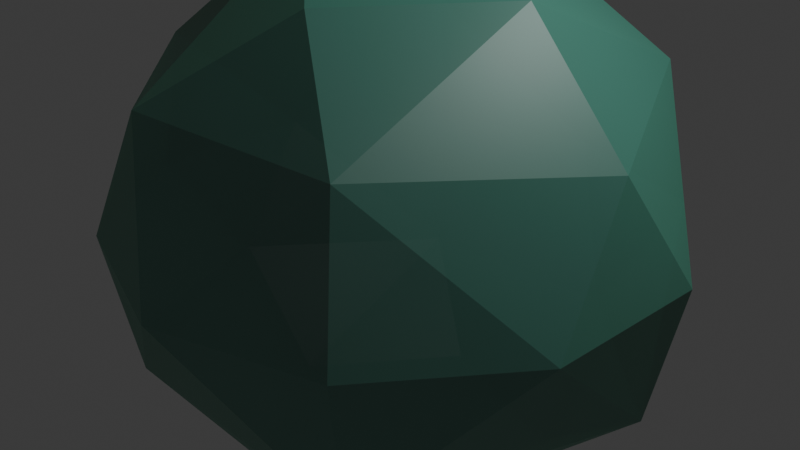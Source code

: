 # Source: tree_canopy.blend  (saved by Blender 4.4.32; exported with 4.5.12 LTS)
import bpy
from mathutils import Matrix  # noqa: F401  (used for matrix-valued properties, if any)

bpy.ops.wm.read_factory_settings(use_empty=True)
scene = bpy.context.scene
scene.name = 'Scene'

# ---- collections
col_collection = bpy.data.collections.new('Collection'); scene.collection.children.link(col_collection)

# ---- materials (node trees are filled in below, after node groups)
mat_tree_canopy = bpy.data.materials.new('tree_canopy')

# ---- material node trees
mat_tree_canopy.use_nodes = True; mat_tree_canopy.node_tree.nodes.clear()
_N = mat_tree_canopy.node_tree.nodes; _L = mat_tree_canopy.node_tree.links
n0 = _N.new('ShaderNodeBsdfPrincipled'); n0.name = 'Principled BSDF'; n0.location = (10, 300)
n0.inputs[4].default_value = 0.7
n0.inputs[7].default_value = 0.5
n0.inputs[24].default_value = 0.5
n0.inputs[26].default_value = (0.02351, 0.1684, 0.02935, 1.0)
n1 = _N.new('ShaderNodeOutputMaterial'); n1.name = 'Material Output'; n1.location = (300, 300)
n2 = _N.new('ShaderNodeAmbientOcclusion'); n2.name = 'Ambient Occlusion'; n2.location = (-280, 275)
n2.inputs[0].default_value = (0.06125, 0.2307, 0.1779, 1.0)
_L.new(n0.outputs[0], n1.inputs[0])
_L.new(n2.outputs[0], n0.inputs[0])
n1.is_active_output = True

# ---- world
world_world = bpy.data.worlds.new('World'); scene.world = world_world
world_world.use_nodes = True; world_world.node_tree.nodes.clear()
_N = world_world.node_tree.nodes; _L = world_world.node_tree.links
n0 = _N.new('ShaderNodeOutputWorld'); n0.name = 'World Output'; n0.location = (300, 300)
n1 = _N.new('ShaderNodeBackground'); n1.name = 'Background'; n1.location = (10, 300)
n1.inputs[0].default_value = (0.05088, 0.05088, 0.05088, 1.0)
_L.new(n1.outputs[0], n0.inputs[0])
n0.is_active_output = True
world_world.color = (0.05088, 0.05088, 0.05088)
world_world.sun_shadow_jitter_overblur = 0.0

# ---- cameras
cam_camera = bpy.data.cameras.new('Camera')
cam_camera.clip_end = 100.0
cam_camera.ortho_scale = 7.314

# ---- lights
light_light = bpy.data.lights.new('Light', 'POINT')
light_light.energy = 1000.0
light_light.shadow_soft_size = 0.1

# ---- meshes
me_icosphere = bpy.data.meshes.new('Icosphere')
me_icosphere.from_pydata([(0.0, 0.0, -1.0), (0.7236, -0.5257, -0.4472), (-0.2764, -0.8506, -0.4472), (-0.8944, 0.0, -0.4472), (-0.2764, 0.8506, -0.4472), (0.7236, 0.5257, -0.4472), (0.2764, -0.8506, 0.4472), (-0.7236, -0.5257, 0.4472), (-0.7236, 0.5257, 0.4472), (0.2764, 0.8506, 0.4472), (0.8944, 0.0, 0.4472), (0.0, 0.0, 1.0), (-0.1625, -0.5, -0.8507), (0.4253, -0.309, -0.8507), (0.2629, -0.809, -0.5257), (0.8506, 0.0, -0.5257), (0.4253, 0.309, -0.8507), (-0.5257, 0.0, -0.8507), (-0.6882, -0.5, -0.5257), (-0.1625, 0.5, -0.8507), (-0.6882, 0.5, -0.5257), (0.2629, 0.809, -0.5257), (0.9511, -0.309, 0.0), (0.9511, 0.309, 0.0), (0.0, -1.0, 0.0), (0.5878, -0.809, 0.0), (-0.9511, -0.309, 0.0), (-0.5878, -0.809, 0.0), (-0.5878, 0.809, 0.0), (-0.9511, 0.309, 0.0), (0.5878, 0.809, 0.0), (0.0, 1.0, 0.0), (0.6882, -0.5, 0.5257), (-0.2629, -0.809, 0.5257), (-0.8506, 0.0, 0.5257), (-0.2629, 0.809, 0.5257), (0.6882, 0.5, 0.5257), (0.1625, -0.5, 0.8507), (0.5257, 0.0, 0.8507), (-0.4253, -0.309, 0.8507), (-0.4253, 0.309, 0.8507), (0.1625, 0.5, 0.8507)], [], [(0, 13, 12), (1, 13, 15), (0, 12, 17), (0, 17, 19), (0, 19, 16), (1, 15, 22), (2, 14, 24), (3, 18, 26), (4, 20, 28), (5, 21, 30), (1, 22, 25), (2, 24, 27), (3, 26, 29), (4, 28, 31), (5, 30, 23), (6, 32, 37), (7, 33, 39), (8, 34, 40), (9, 35, 41), (10, 36, 38), (38, 41, 11), (38, 36, 41), (36, 9, 41), (41, 40, 11), (41, 35, 40), (35, 8, 40), (40, 39, 11), (40, 34, 39), (34, 7, 39), (39, 37, 11), (39, 33, 37), (33, 6, 37), (37, 38, 11), (37, 32, 38), (32, 10, 38), (23, 36, 10), (23, 30, 36), (30, 9, 36), (31, 35, 9), (31, 28, 35), (28, 8, 35), (29, 34, 8), (29, 26, 34), (26, 7, 34), (27, 33, 7), (27, 24, 33), (24, 6, 33), (25, 32, 6), (25, 22, 32), (22, 10, 32), (30, 31, 9), (30, 21, 31), (21, 4, 31), (28, 29, 8), (28, 20, 29), (20, 3, 29), (26, 27, 7), (26, 18, 27), (18, 2, 27), (24, 25, 6), (24, 14, 25), (14, 1, 25), (22, 23, 10), (22, 15, 23), (15, 5, 23), (16, 21, 5), (16, 19, 21), (19, 4, 21), (19, 20, 4), (19, 17, 20), (17, 3, 20), (17, 18, 3), (17, 12, 18), (12, 2, 18), (15, 16, 5), (15, 13, 16), (13, 0, 16), (12, 14, 2), (12, 13, 14), (13, 1, 14)])
_uv = me_icosphere.uv_layers.new(name='UVMap')
_uv.uv.foreach_set('vector', [0.1818, 0.0, 0.2273, 0.07873, 0.1364, 0.07873, 0.2727, 0.1575, 0.3182, 0.07873, 0.3636, 0.1575, 0.9091, 0.0, 0.9545, 0.07873, 0.8636, 0.07873, 0.7273, 0.0, 0.7727, 0.07873, 0.6818, 0.07873, 0.5455, 0.0, 0.5909, 0.07873, 0.5, 0.07873, 0.2727, 0.1575, 0.3636, 0.1575, 0.3182, 0.2362, 0.09091, 0.1575, 0.1818, 0.1575, 0.1364, 0.2362, 0.8182, 0.1575, 0.9091, 0.1575, 0.8636, 0.2362, 0.6364, 0.1575, 0.7273, 0.1575, 0.6818, 0.2362, 0.4545, 0.1575, 0.5455, 0.1575, 0.5, 0.2362, 0.2727, 0.1575, 0.3182, 0.2362, 0.2273, 0.2362, 0.09091, 0.1575, 0.1364, 0.2362, 0.04546, 0.2362, 0.8182, 0.1575, 0.8636, 0.2362, 0.7727, 0.2362, 0.6364, 0.1575, 0.6818, 0.2362, 0.5909, 0.2362, 0.4545, 0.1575, 0.5, 0.2362, 0.4091, 0.2362, 0.1818, 0.3149, 0.2727, 0.3149, 0.2273, 0.3937, 0.0, 0.3149, 0.09091, 0.3149, 0.04546, 0.3937, 0.7273, 0.3149, 0.8182, 0.3149, 0.7727, 0.3937, 0.5455, 0.3149, 0.6364, 0.3149, 0.5909, 0.3937, 0.3636, 0.3149, 0.4545, 0.3149, 0.4091, 0.3937, 0.4091, 0.3937, 0.5, 0.3937, 0.4545, 0.4724, 0.4091, 0.3937, 0.4545, 0.3149, 0.5, 0.3937, 0.4545, 0.3149, 0.5455, 0.3149, 0.5, 0.3937, 0.5909, 0.3937, 0.6818, 0.3937, 0.6364, 0.4724, 0.5909, 0.3937, 0.6364, 0.3149, 0.6818, 0.3937, 0.6364, 0.3149, 0.7273, 0.3149, 0.6818, 0.3937, 0.7727, 0.3937, 0.8636, 0.3937, 0.8182, 0.4724, 0.7727, 0.3937, 0.8182, 0.3149, 0.8636, 0.3937, 0.8182, 0.3149, 0.9091, 0.3149, 0.8636, 0.3937, 0.04546, 0.3937, 0.1364, 0.3937, 0.09091, 0.4724, 0.04546, 0.3937, 0.09091, 0.3149, 0.1364, 0.3937, 0.09091, 0.3149, 0.1818, 0.3149, 0.1364, 0.3937, 0.2273, 0.3937, 0.3182, 0.3937, 0.2727, 0.4724, 0.2273, 0.3937, 0.2727, 0.3149, 0.3182, 0.3937, 0.2727, 0.3149, 0.3636, 0.3149, 0.3182, 0.3937, 0.4091, 0.2362, 0.4545, 0.3149, 0.3636, 0.3149, 0.4091, 0.2362, 0.5, 0.2362, 0.4545, 0.3149, 0.5, 0.2362, 0.5455, 0.3149, 0.4545, 0.3149, 0.5909, 0.2362, 0.6364, 0.3149, 0.5455, 0.3149, 0.5909, 0.2362, 0.6818, 0.2362, 0.6364, 0.3149, 0.6818, 0.2362, 0.7273, 0.3149, 0.6364, 0.3149, 0.7727, 0.2362, 0.8182, 0.3149, 0.7273, 0.3149, 0.7727, 0.2362, 0.8636, 0.2362, 0.8182, 0.3149, 0.8636, 0.2362, 0.9091, 0.3149, 0.8182, 0.3149, 0.04546, 0.2362, 0.09091, 0.3149, 0.0, 0.3149, 0.04546, 0.2362, 0.1364, 0.2362, 0.09091, 0.3149, 0.1364, 0.2362, 0.1818, 0.3149, 0.09091, 0.3149, 0.2273, 0.2362, 0.2727, 0.3149, 0.1818, 0.3149, 0.2273, 0.2362, 0.3182, 0.2362, 0.2727, 0.3149, 0.3182, 0.2362, 0.3636, 0.3149, 0.2727, 0.3149, 0.5, 0.2362, 0.5909, 0.2362, 0.5455, 0.3149, 0.5, 0.2362, 0.5455, 0.1575, 0.5909, 0.2362, 0.5455, 0.1575, 0.6364, 0.1575, 0.5909, 0.2362, 0.6818, 0.2362, 0.7727, 0.2362, 0.7273, 0.3149, 0.6818, 0.2362, 0.7273, 0.1575, 0.7727, 0.2362, 0.7273, 0.1575, 0.8182, 0.1575, 0.7727, 0.2362, 0.8636, 0.2362, 0.9545, 0.2362, 0.9091, 0.3149, 0.8636, 0.2362, 0.9091, 0.1575, 0.9545, 0.2362, 0.9091, 0.1575, 1.0, 0.1575, 0.9545, 0.2362, 0.1364, 0.2362, 0.2273, 0.2362, 0.1818, 0.3149, 0.1364, 0.2362, 0.1818, 0.1575, 0.2273, 0.2362, 0.1818, 0.1575, 0.2727, 0.1575, 0.2273, 0.2362, 0.3182, 0.2362, 0.4091, 0.2362, 0.3636, 0.3149, 0.3182, 0.2362, 0.3636, 0.1575, 0.4091, 0.2362, 0.3636, 0.1575, 0.4545, 0.1575, 0.4091, 0.2362, 0.5, 0.07873, 0.5455, 0.1575, 0.4545, 0.1575, 0.5, 0.07873, 0.5909, 0.07873, 0.5455, 0.1575, 0.5909, 0.07873, 0.6364, 0.1575, 0.5455, 0.1575, 0.6818, 0.07873, 0.7273, 0.1575, 0.6364, 0.1575, 0.6818, 0.07873, 0.7727, 0.07873, 0.7273, 0.1575, 0.7727, 0.07873, 0.8182, 0.1575, 0.7273, 0.1575, 0.8636, 0.07873, 0.9091, 0.1575, 0.8182, 0.1575, 0.8636, 0.07873, 0.9545, 0.07873, 0.9091, 0.1575, 0.9545, 0.07873, 1.0, 0.1575, 0.9091, 0.1575, 0.3636, 0.1575, 0.4091, 0.07873, 0.4545, 0.1575, 0.3636, 0.1575, 0.3182, 0.07873, 0.4091, 0.07873, 0.3182, 0.07873, 0.3636, 0.0, 0.4091, 0.07873, 0.1364, 0.07873, 0.1818, 0.1575, 0.09091, 0.1575, 0.1364, 0.07873, 0.2273, 0.07873, 0.1818, 0.1575, 0.2273, 0.07873, 0.2727, 0.1575, 0.1818, 0.1575])
me_icosphere.materials.append(mat_tree_canopy)
me_icosphere.update()

# ---- objects
ob_light = bpy.data.objects.new('Light', light_light)
ob_camera = bpy.data.objects.new('Camera', cam_camera)
ob_icosphere = bpy.data.objects.new('Icosphere', me_icosphere)

# ---- transforms, parenting, visibility, modifiers, constraints
ob_light.location = (4.076, 1.005, 5.904)
ob_light.rotation_euler = (0.6503, 0.05522, 1.866)
ob_light.lock_rotations_4d = False
ob_light.empty_display_type = 'ARROWS'
ob_light.color = (0.0, 0.0, 0.0, 0.0)
ob_light.lineart.crease_threshold = 0.0
ob_camera.location = (7.359, -6.926, 4.958)
ob_camera.rotation_euler = (1.109, 0.0, 0.8149)
ob_camera.lock_rotations_4d = False
ob_camera.empty_display_type = 'ARROWS'
ob_camera.color = (0.0, 0.0, 0.0, 0.0)
ob_camera.display_type = 'WIRE'
ob_camera.lineart.crease_threshold = 0.0
ob_icosphere.location = (0.0, 0.0, 0.0)
ob_icosphere.scale = (3.0, 3.0, 3.0)
_m = ob_icosphere.modifiers.new('Decimate', 'DECIMATE')
_m.ratio = 0.75
_m.use_collapse_triangulate = True

# ---- collection membership
col_collection.objects.link(ob_light)
col_collection.objects.link(ob_camera)
col_collection.objects.link(ob_icosphere)

# ---- scene / render settings (as saved in the file)
scene.camera = ob_camera
scene.frame_start = 1; scene.frame_end = 250; scene.frame_set(1)
scene.render.engine = 'BLENDER_EEVEE_NEXT'
bpy.context.view_layer.update()
